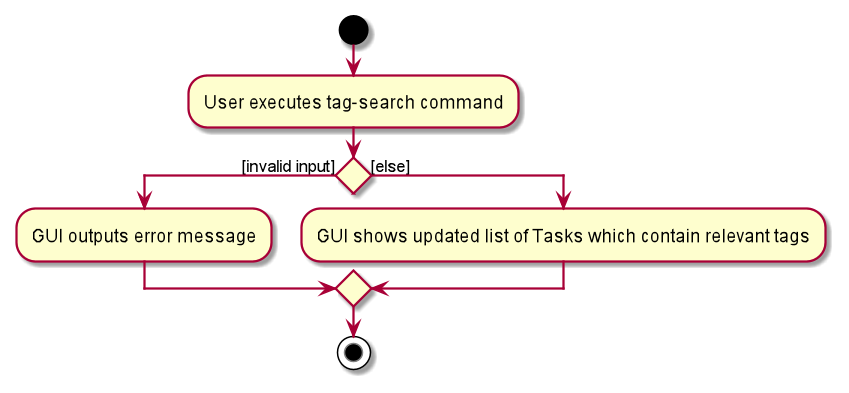

The diagram above was rendered by PlantUML. Its source (embedded in the PNG):
@startuml
start
:User executes tag-search command;

'Since the beta syntax does not support placing the condition outside the
'diamond we place it as the true branch instead.

if () then ([invalid input])
    :GUI outputs error message;
else ([else])
    :GUI shows updated list of Tasks which contain relevant tags;
endif
stop
@enduml